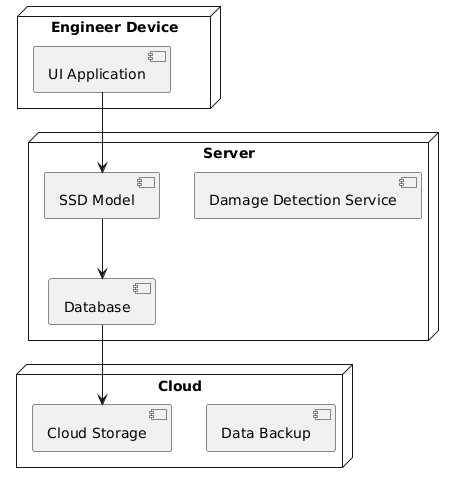

The diagram above was rendered by PlantUML. Its source (embedded in the PNG):
@startuml
node "Engineer Device" {
    [UI Application]
}

node "Server" {
    [SSD Model]
    [Database]
    [Damage Detection Service]
}

node "Cloud" {
    [Cloud Storage]
    [Data Backup]
}

[UI Application] --> [SSD Model]
[SSD Model] --> [Database]
[Database] --> [Cloud Storage]
@enduml